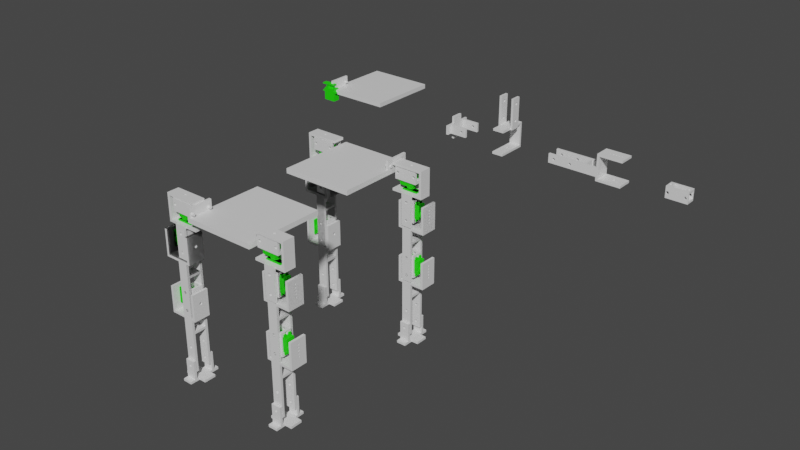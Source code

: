 # Source: cat.blend  (saved by Blender 2.80.75; exported with 4.5.12 LTS)
import bpy
from mathutils import Matrix  # noqa: F401  (used for matrix-valued properties, if any)

bpy.ops.wm.read_factory_settings(use_empty=True)
scene = bpy.context.scene
scene.name = 'Scene'

# ---- collections
col_front_right_leg = bpy.data.collections.new('Front Right Leg'); scene.collection.children.link(col_front_right_leg)
col_back_right_leg = bpy.data.collections.new('Back Right Leg'); scene.collection.children.link(col_back_right_leg)
col_front_left_leg = bpy.data.collections.new('Front Left Leg'); scene.collection.children.link(col_front_left_leg)
col_back_left_leg = bpy.data.collections.new('Back Left Leg'); scene.collection.children.link(col_back_left_leg)
col_references = bpy.data.collections.new('References'); scene.collection.children.link(col_references)
col_body = bpy.data.collections.new('Body'); scene.collection.children.link(col_body)

# ---- materials (node trees are filled in below, after node groups)
mat_material_004 = bpy.data.materials.new('Material.004')
mat_material_004.use_transparent_shadow = False
mat_material_004.diffuse_color = (0.5304, 0.0, 0.8, 1.0)
mat_material_007 = bpy.data.materials.new('Material.007')
mat_material_007.use_transparent_shadow = False
mat_material_007.diffuse_color = (0.8, 0.1961, 0.0, 1.0)
mat_material_005 = bpy.data.materials.new('Material.005')
mat_material_005.use_transparent_shadow = False
mat_material_005.diffuse_color = (0.008711, 0.0, 0.8, 1.0)
mat_material_002 = bpy.data.materials.new('Material.002')
mat_material_002.use_transparent_shadow = False
mat_material_002.diffuse_color = (0.0, 0.8, 0.002285, 1.0)
mat_material_003 = bpy.data.materials.new('Material.003')
mat_material_003.use_transparent_shadow = False
mat_material_003.diffuse_color = (0.8, 0.0, 0.06604, 1.0)
mat_material_006 = bpy.data.materials.new('Material.006')
mat_material_006.use_transparent_shadow = False
mat_material_006.diffuse_color = (0.8, 0.708, 0.0, 1.0)

# ---- material node trees
mat_material_004.use_nodes = True; mat_material_004.node_tree.nodes.clear()
_N = mat_material_004.node_tree.nodes; _L = mat_material_004.node_tree.links
n0 = _N.new('ShaderNodeOutputMaterial'); n0.name = 'Material Output'; n0.location = (300, 300)
n1 = _N.new('ShaderNodeBsdfPrincipled'); n1.name = 'Principled BSDF'; n1.location = (10, 300)
n1.distribution = 'GGX'
n1.subsurface_method = 'BURLEY'
n1.inputs[3].default_value = 1.45
n1.inputs[27].default_value = (0.0, 0.0, 0.0, 1.0)
n1.inputs[28].default_value = 1.0
_L.new(n1.outputs[0], n0.inputs[0])
n0.is_active_output = True
mat_material_007.use_nodes = True; mat_material_007.node_tree.nodes.clear()
_N = mat_material_007.node_tree.nodes; _L = mat_material_007.node_tree.links
n0 = _N.new('ShaderNodeOutputMaterial'); n0.name = 'Material Output'; n0.location = (300, 300)
n1 = _N.new('ShaderNodeBsdfPrincipled'); n1.name = 'Principled BSDF'; n1.location = (10, 300)
n1.distribution = 'GGX'
n1.subsurface_method = 'BURLEY'
n1.inputs[3].default_value = 1.45
n1.inputs[27].default_value = (0.0, 0.0, 0.0, 1.0)
n1.inputs[28].default_value = 1.0
_L.new(n1.outputs[0], n0.inputs[0])
n0.is_active_output = True
mat_material_005.use_nodes = True; mat_material_005.node_tree.nodes.clear()
_N = mat_material_005.node_tree.nodes; _L = mat_material_005.node_tree.links
n0 = _N.new('ShaderNodeOutputMaterial'); n0.name = 'Material Output'; n0.location = (300, 300)
n1 = _N.new('ShaderNodeBsdfPrincipled'); n1.name = 'Principled BSDF'; n1.location = (10, 300)
n1.distribution = 'GGX'
n1.subsurface_method = 'BURLEY'
n1.inputs[3].default_value = 1.45
n1.inputs[27].default_value = (0.0, 0.0, 0.0, 1.0)
n1.inputs[28].default_value = 1.0
_L.new(n1.outputs[0], n0.inputs[0])
n0.is_active_output = True
mat_material_002.use_nodes = True; mat_material_002.node_tree.nodes.clear()
_N = mat_material_002.node_tree.nodes; _L = mat_material_002.node_tree.links
n0 = _N.new('ShaderNodeOutputMaterial'); n0.name = 'Material Output'; n0.location = (300, 300)
n1 = _N.new('ShaderNodeBsdfPrincipled'); n1.name = 'Principled BSDF'; n1.location = (10, 300)
n1.distribution = 'GGX'
n1.subsurface_method = 'BURLEY'
n1.inputs[0].default_value = (0.01568, 0.8, 0.0, 1.0)
n1.inputs[3].default_value = 1.45
n1.inputs[27].default_value = (0.0, 0.0, 0.0, 1.0)
n1.inputs[28].default_value = 1.0
_L.new(n1.outputs[0], n0.inputs[0])
n0.is_active_output = True
mat_material_003.use_nodes = True; mat_material_003.node_tree.nodes.clear()
_N = mat_material_003.node_tree.nodes; _L = mat_material_003.node_tree.links
n0 = _N.new('ShaderNodeOutputMaterial'); n0.name = 'Material Output'; n0.location = (300, 300)
n1 = _N.new('ShaderNodeBsdfPrincipled'); n1.name = 'Principled BSDF'; n1.location = (10, 300)
n1.distribution = 'GGX'
n1.subsurface_method = 'BURLEY'
n1.inputs[3].default_value = 1.45
n1.inputs[27].default_value = (0.0, 0.0, 0.0, 1.0)
n1.inputs[28].default_value = 1.0
_L.new(n1.outputs[0], n0.inputs[0])
n0.is_active_output = True
mat_material_006.use_nodes = True; mat_material_006.node_tree.nodes.clear()
_N = mat_material_006.node_tree.nodes; _L = mat_material_006.node_tree.links
n0 = _N.new('ShaderNodeOutputMaterial'); n0.name = 'Material Output'; n0.location = (300, 300)
n1 = _N.new('ShaderNodeBsdfPrincipled'); n1.name = 'Principled BSDF'; n1.location = (10, 300)
n1.distribution = 'GGX'
n1.subsurface_method = 'BURLEY'
n1.inputs[3].default_value = 1.45
n1.inputs[27].default_value = (0.0, 0.0, 0.0, 1.0)
n1.inputs[28].default_value = 1.0
_L.new(n1.outputs[0], n0.inputs[0])
n0.is_active_output = True

# ---- world
world_world = bpy.data.worlds.new('World'); scene.world = world_world
world_world.use_nodes = True; world_world.node_tree.nodes.clear()
_N = world_world.node_tree.nodes; _L = world_world.node_tree.links
n0 = _N.new('ShaderNodeOutputWorld'); n0.name = 'World Output'; n0.location = (300, 300)
n1 = _N.new('ShaderNodeBackground'); n1.name = 'Background'; n1.location = (10, 300)
n1.inputs[0].default_value = (0.05088, 0.05088, 0.05088, 1.0)
_L.new(n1.outputs[0], n0.inputs[0])
n0.is_active_output = True
world_world.color = (0.05088, 0.05088, 0.05088)
world_world.use_sun_shadow = False
world_world.sun_shadow_jitter_overblur = 0.0

# ---- meshes
me_motor_004 = bpy.data.meshes.new('Motor.004')
me_motor_004.from_pydata([(-8.692, -31.47, -40.3), (11.22, -31.47, -36.3), (-8.692, -31.47, -36.3), (11.22, -31.47, -40.3), (11.22, 18.53, -36.3), (3.315, -3.047, -36.3), (2.583, -1.279, -36.3), (0.8155, -0.5466, -36.3), (-8.692, 18.53, -36.3), (-0.9525, -1.279, -36.3), (-1.68, -3.047, -36.3), (2.583, -4.814, -36.3), (0.8155, -5.547, -36.3), (-0.9525, -4.814, -36.3), (3.315, -3.047, -40.3), (11.22, 22.53, -40.3), (2.583, -4.814, -40.3), (0.8155, -5.547, -40.3), (-0.9525, -4.814, -40.3), (-1.68, -3.047, -40.3), (2.583, -1.279, -40.3), (0.8155, -0.5466, -40.3), (-8.692, 22.53, -40.3), (-0.9525, -1.279, -40.3), (11.22, 18.53, 1.044), (-8.692, 18.53, 1.044), (11.22, 22.53, 5.044), (11.22, -31.47, 5.044), (11.22, -31.47, 1.044), (-8.692, 22.53, 5.044), (-8.442, 5.532, 5.044), (-8.692, 5.532, 1.044), (-8.692, -31.47, 1.044), (-8.442, -11.47, 5.044), (-8.692, -11.47, 1.044), (-8.692, -31.47, 5.044), (11.22, -2.968, 17.88), (11.22, -2.968, 42.88), (11.22, -5.468, 15.38), (15.22, -5.468, 45.38), (11.22, -4.736, 43.61), (11.22, -4.736, 17.14), (15.22, -4.736, 17.14), (15.22, 5.532, 1.044), (15.22, -11.47, 1.044), (11.47, 5.532, 5.044), (11.47, -11.47, 5.044), (11.72, 5.532, 1.044), (11.72, -11.47, 1.044), (-12.19, 5.532, 1.044), (15.22, 5.532, 55.38), (-12.19, -11.47, 1.044), (15.22, -11.47, 55.38), (11.22, -0.4683, 15.38), (11.22, -1.201, 13.61), (11.22, -2.968, 12.88), (11.22, -4.736, 13.61), (11.22, -1.201, 47.14), (11.22, 5.532, 55.38), (11.22, -2.968, 47.88), (11.22, -4.736, 47.14), (11.22, -5.468, 45.38), (11.22, -11.47, 55.38), (11.22, -0.4683, 45.38), (11.22, -1.201, 17.14), (11.22, -1.201, 43.61), (-8.192, -1.2, 17.14), (-8.192, -1.2, 43.61), (-8.192, -0.4682, 15.38), (-8.192, -2.968, 42.88), (-8.192, -2.968, 17.88), (-8.192, -4.736, 43.61), (-8.192, -4.736, 17.14), (-8.192, -5.468, 45.38), (-8.192, 5.532, 55.38), (-8.192, -0.4682, 45.38), (-8.192, -1.2, 47.14), (-8.192, -2.968, 47.88), (-8.192, -11.47, 55.38), (-8.192, -4.736, 47.14), (-8.192, -1.2, 13.61), (-8.192, -2.968, 12.88), (-8.192, -4.736, 13.61), (-8.192, -5.468, 15.38), (-12.19, 5.532, 55.38), (-12.19, -11.47, 55.38), (-12.19, -1.2, 17.14), (-12.19, -0.4682, 45.38), (-12.19, -0.4682, 15.38), (-12.19, -1.2, 43.61), (-12.19, -2.968, 17.88), (-12.19, -2.968, 42.88), (-12.19, -4.736, 17.14), (-12.19, -4.736, 43.61), (-12.19, -5.468, 15.38), (-12.19, -5.468, 45.38), (-12.19, -1.2, 13.61), (-12.19, -2.968, 12.88), (-12.19, -4.736, 13.61), (-12.19, -1.2, 47.14), (-12.19, -2.968, 47.88), (-12.19, -4.736, 47.14), (15.22, -5.468, 15.38), (15.22, -4.736, 43.61), (15.22, -2.968, 17.88), (15.22, -2.968, 42.88), (15.22, -1.201, 17.14), (15.22, -1.201, 43.61), (15.22, -0.4683, 15.38), (15.22, -0.4683, 45.38), (15.22, -4.736, 13.61), (15.22, -2.968, 12.88), (15.22, -1.201, 13.61), (15.22, -4.736, 47.14), (15.22, -2.968, 47.88), (15.22, -1.201, 47.14)], [], [(8, 4, 24, 25), (20, 21, 23, 19, 22, 15, 14), (95, 51, 85, 101), (19, 18, 17, 16, 14, 15, 3, 0, 22), (32, 35, 33, 34), (2, 1, 4, 6, 5, 11, 12, 13, 10), (52, 50, 58, 62), (32, 28, 27, 35), (15, 22, 29, 26), (39, 61, 60, 113), (53, 108, 106, 64), (104, 42, 41, 36), (54, 112, 108, 53), (110, 111, 55, 56), (15, 26, 45, 47, 24, 4, 1, 3), (65, 64, 36, 41, 38, 56, 55, 54, 53, 45, 46, 40, 37), (28, 48, 46, 27), (106, 104, 36, 64), (103, 105, 37, 40), (103, 40, 61, 39), (84, 74, 30, 31, 49), (52, 62, 46, 48, 44), (52, 44, 110, 102, 39, 113, 114, 115, 50), (63, 109, 115, 57), (115, 114, 59, 57), (105, 107, 65, 37), (84, 85, 78, 74), (71, 72, 70, 66, 68, 80, 81, 82, 83, 33, 30, 67, 69), (85, 84, 49, 96, 88, 86, 90, 92, 94, 98, 51, 95, 93, 91, 89, 87, 99, 100, 101), (29, 22, 0, 2, 8, 25, 31, 30), (78, 33, 83, 72, 71, 73, 79, 77, 76, 75, 67, 30, 74), (65, 63, 57, 59, 60, 61, 40, 46, 62, 58, 45, 53, 64), (9, 7, 6, 4, 8, 2, 10), (51, 98, 97, 96, 49), (103, 39, 102, 42, 104, 106, 108, 112, 111, 110, 44, 43, 50, 115, 109, 107, 105), (51, 34, 33, 78, 85), (111, 112, 54, 55), (43, 47, 45, 58, 50), (102, 38, 41, 42), (110, 56, 38, 102), (65, 107, 109, 63), (114, 113, 60, 59), (17, 18, 13, 12), (21, 20, 6, 7), (14, 5, 6, 20), (23, 21, 7, 9), (16, 17, 12, 11), (16, 11, 5, 14), (13, 18, 19, 10), (10, 19, 23, 9), (101, 100, 77, 79), (89, 91, 69, 67), (89, 67, 75, 87), (100, 99, 76, 77), (71, 93, 95, 73), (91, 93, 71, 69), (92, 90, 70, 72), (73, 95, 101, 79), (88, 68, 66, 86), (96, 97, 81, 80), (82, 98, 94, 83), (90, 86, 66, 70), (96, 80, 68, 88), (83, 94, 92, 72), (97, 98, 82, 81), (87, 75, 76, 99), (0, 3, 1, 2), (25, 24, 47, 43, 44, 48, 28, 32, 34, 51, 49, 31), (29, 30, 33, 35, 27, 46, 45, 26)])
me_motor_004.materials.append(mat_material_004)
me_motor_004.use_remesh_preserve_volume = False
me_motor_004.use_remesh_preserve_attributes = False
me_motor_004.use_mirror_vertex_groups = False
me_motor_004.update()
me_motor = bpy.data.meshes.new('Motor')
me_motor.from_pydata([(-12.15, -7.013, 12.21), (-12.15, 6.987, 8.213), (-12.15, 6.987, 12.21), (-12.15, -7.013, 8.213), (18.85, 8.987, 12.21), (17.85, -0.01317, 12.21), (18.85, -9.013, 12.21), (17.12, 1.755, 12.21), (15.35, 2.487, 12.21), (11.85, 6.987, 12.21), (13.58, 1.755, 12.21), (12.85, -0.01317, 12.21), (-13.15, -0.01317, 12.21), (-13.88, 1.755, 12.21), (-15.65, 2.487, 12.21), (-19.15, 8.987, 12.21), (-17.42, 1.755, 12.21), (-18.15, -0.01317, 12.21), (17.12, -1.781, 12.21), (15.35, -2.513, 12.21), (11.85, -7.013, 12.21), (13.58, -1.781, 12.21), (-13.88, -1.781, 12.21), (-15.65, -2.513, 12.21), (-19.15, -9.013, 12.21), (-17.42, -1.781, 12.21), (-13.15, -0.01317, 8.213), (-13.88, -1.781, 8.213), (-15.65, -2.513, 8.213), (-19.15, -7.013, 8.213), (-17.42, -1.781, 8.213), (-18.15, -0.01317, 8.213), (-13.88, 1.755, 8.213), (-15.65, 2.487, 8.213), (-19.15, 6.987, 8.213), (-17.42, 1.755, 8.213), (-19.15, 8.987, -8.287), (-19.15, 6.987, -4.287), (-19.15, -7.013, -4.287), (-19.15, -9.013, -8.287), (11.6, 6.987, 1.213), (-13.15, 6.987, 1.213), (11.85, 6.987, 8.213), (12.33, 6.987, 2.981), (14.1, 6.987, 3.713), (-13.88, 6.987, -0.5544), (12.33, 6.987, -0.5544), (-15.65, 6.987, -1.287), (-15.65, 6.987, 3.713), (-13.88, 6.987, 2.981), (-17.42, 6.987, 2.981), (-18.15, 6.987, 1.213), (18.85, 6.987, -4.287), (-17.42, 6.987, -0.5544), (18.85, 6.987, 8.213), (15.87, 6.987, 2.981), (16.6, 6.987, 1.213), (15.87, 6.987, -0.5544), (14.1, 6.987, -1.287), (11.85, -7.013, 8.213), (11.6, -7.013, 1.213), (-13.88, -7.013, 2.981), (-15.65, -7.013, 3.713), (-13.15, -7.013, 1.213), (12.33, -7.013, -0.5544), (-13.88, -7.013, -0.5544), (18.85, -7.013, -4.287), (14.1, -7.013, -1.287), (14.1, -7.013, 3.713), (18.85, -7.013, 8.213), (12.33, -7.013, 2.981), (15.87, -7.013, 2.981), (16.6, -7.013, 1.213), (15.87, -7.013, -0.5544), (-17.42, -7.013, 2.981), (-18.15, -7.013, 1.213), (-17.42, -7.013, -0.5544), (-15.65, -7.013, -1.287), (18.85, 8.987, -8.287), (18.85, -9.013, -8.287), (17.85, -0.01317, 8.213), (17.12, -1.781, 8.213), (15.35, -2.513, 8.213), (13.58, -1.781, 8.213), (12.85, -0.01317, 8.213), (17.12, 1.755, 8.213), (15.35, 2.487, 8.213), (13.58, 1.755, 8.213), (12.33, -9.013, 2.981), (-13.88, -9.013, 2.981), (14.1, -9.013, 3.713), (-13.15, -9.013, 1.213), (11.6, -9.013, 1.213), (-13.88, -9.013, -0.5544), (12.33, -9.013, -0.5544), (-15.65, -9.013, -1.287), (-15.65, -9.013, 3.713), (-17.42, -9.013, 2.981), (-18.15, -9.013, 1.213), (-17.42, -9.013, -0.5544), (15.87, -9.013, 2.981), (16.6, -9.013, 1.213), (15.87, -9.013, -0.5544), (14.1, -9.013, -1.287), (-2.647, -0.5132, -8.287), (-3.379, -2.281, -8.287), (-5.147, -3.013, -8.287), (-6.915, -2.281, -8.287), (-7.647, -0.5132, -8.287), (-3.379, 1.255, -8.287), (-5.147, 1.987, -8.287), (-6.915, 1.255, -8.287), (-13.88, 8.987, 2.981), (12.33, 8.987, 2.981), (-15.65, 8.987, 3.713), (11.6, 8.987, 1.213), (-13.15, 8.987, 1.213), (12.33, 8.987, -0.5544), (-13.88, 8.987, -0.5544), (14.1, 8.987, -1.287), (14.1, 8.987, 3.713), (15.87, 8.987, 2.981), (16.6, 8.987, 1.213), (15.87, 8.987, -0.5544), (-17.42, 8.987, 2.981), (-18.15, 8.987, 1.213), (-17.42, 8.987, -0.5544), (-15.65, 8.987, -1.287), (-1.147, -0.5132, -4.287), (-1.605, 1.346, -4.287), (-2.875, 2.779, -4.287), (-4.665, 3.458, -4.287), (-9.031, 0.4441, -4.287), (-8.141, 2.139, -4.287), (-6.565, 3.227, -4.287), (-1.605, -2.372, -4.287), (-2.875, -3.805, -4.287), (-4.665, -4.484, -4.287), (-9.031, -1.47, -4.287), (-6.565, -4.253, -4.287), (-8.141, -3.166, -4.287), (-5.147, -3.013, -6.787), (-3.379, -2.281, -6.787), (-3.379, 1.255, -6.787), (-5.147, 1.987, -6.787), (-2.647, -0.5132, -6.787), (-6.915, 1.255, -6.787), (-6.915, -2.281, -6.787), (-7.647, -0.5132, -6.787), (-8.141, 2.139, -6.787), (-6.565, 3.227, -6.787), (-1.605, 1.346, -6.787), (-2.875, 2.779, -6.787), (-1.147, -0.5132, -6.787), (-9.031, 0.4441, -6.787), (-9.031, -1.47, -6.787), (-1.605, -2.372, -6.787), (-4.665, -4.484, -6.787), (-6.565, -4.253, -6.787), (-2.875, -3.805, -6.787), (-4.665, 3.458, -6.787), (-8.141, -3.166, -6.787)], [], [(0, 1, 2), (1, 0, 3), (4, 5, 6), (4, 7, 5), (4, 8, 7), (9, 8, 4), (10, 9, 11), (8, 9, 10), (4, 2, 9), (2, 12, 0), (2, 13, 12), (2, 14, 13), (15, 14, 2), (16, 15, 17), (14, 15, 16), (15, 2, 4), (18, 6, 5), (19, 6, 18), (20, 19, 21), (20, 11, 9), (20, 21, 11), (19, 20, 6), (0, 6, 20), (22, 0, 12), (23, 0, 22), (24, 23, 25), (0, 24, 6), (23, 24, 0), (17, 24, 25), (24, 17, 15), (3, 26, 1), (3, 27, 26), (3, 28, 27), (29, 28, 3), (30, 29, 31), (28, 29, 30), (32, 1, 26), (33, 1, 32), (34, 33, 35), (33, 34, 1), (31, 34, 35), (34, 31, 29), (36, 37, 15), (36, 38, 37), (38, 39, 29), (39, 38, 36), (34, 15, 37), (29, 15, 34), (29, 24, 15), (24, 29, 39), (40, 1, 41), (42, 43, 44), (1, 40, 42), (42, 40, 43), (45, 40, 41), (45, 46, 40), (37, 45, 47), (45, 37, 46), (48, 1, 34), (49, 1, 48), (41, 1, 49), (34, 50, 48), (34, 51, 50), (52, 46, 37), (53, 37, 47), (51, 37, 53), (37, 51, 34), (1, 9, 2), (9, 1, 42), (42, 44, 54), (55, 54, 44), (56, 54, 55), (56, 52, 54), (57, 52, 56), (58, 52, 57), (46, 52, 58), (59, 60, 3), (3, 61, 62), (63, 3, 60), (3, 63, 61), (64, 63, 60), (64, 65, 63), (66, 64, 67), (64, 38, 65), (68, 59, 69), (70, 59, 68), (60, 59, 70), (69, 71, 68), (69, 72, 71), (64, 66, 38), (73, 66, 67), (72, 66, 73), (66, 72, 69), (59, 0, 20), (0, 59, 3), (3, 62, 29), (74, 29, 62), (75, 29, 74), (75, 38, 29), (76, 38, 75), (77, 38, 76), (65, 38, 77), (4, 54, 78), (4, 69, 54), (69, 6, 66), (6, 69, 4), (52, 78, 54), (66, 78, 52), (66, 79, 78), (79, 66, 6), (69, 80, 54), (69, 81, 80), (69, 82, 81), (59, 82, 69), (83, 59, 84), (82, 59, 83), (85, 54, 80), (86, 54, 85), (42, 86, 87), (86, 42, 54), (84, 42, 87), (42, 84, 59), (59, 9, 42), (9, 59, 20), (88, 24, 89), (24, 88, 90), (91, 88, 89), (91, 92, 88), (93, 92, 91), (93, 94, 92), (39, 93, 95), (93, 39, 94), (89, 24, 96), (24, 97, 96), (24, 98, 97), (79, 94, 39), (99, 39, 95), (98, 39, 99), (39, 98, 24), (24, 90, 6), (100, 6, 90), (101, 6, 100), (101, 79, 6), (102, 79, 101), (103, 79, 102), (94, 79, 103), (79, 104, 78), (79, 105, 104), (79, 106, 105), (107, 39, 108), (106, 39, 107), (39, 106, 79), (109, 78, 104), (110, 78, 109), (36, 108, 39), (110, 36, 78), (111, 36, 110), (108, 36, 111), (112, 15, 113), (15, 112, 114), (115, 112, 113), (115, 116, 112), (117, 116, 115), (117, 118, 116), (78, 117, 119), (117, 36, 118), (113, 4, 120), (4, 121, 120), (4, 122, 121), (117, 78, 36), (123, 78, 119), (122, 78, 123), (78, 122, 4), (4, 113, 15), (124, 15, 114), (125, 15, 124), (125, 36, 15), (126, 36, 125), (127, 36, 126), (118, 36, 127), (52, 128, 66), (52, 129, 128), (52, 130, 129), (52, 131, 130), (37, 131, 52), (38, 132, 37), (133, 37, 132), (134, 37, 133), (131, 37, 134), (135, 66, 128), (136, 66, 135), (137, 66, 136), (132, 38, 138), (137, 38, 66), (139, 38, 137), (140, 38, 139), (138, 38, 140), (25, 31, 17), (31, 25, 30), (33, 13, 14), (13, 33, 32), (26, 13, 32), (13, 26, 12), (35, 14, 16), (14, 35, 33), (27, 23, 22), (23, 27, 28), (17, 35, 16), (35, 17, 31), (27, 12, 26), (12, 27, 22), (28, 25, 23), (25, 28, 30), (82, 21, 19), (21, 82, 83), (86, 7, 8), (7, 86, 85), (80, 7, 85), (7, 80, 5), (87, 8, 10), (8, 87, 86), (81, 19, 18), (19, 81, 82), (81, 5, 80), (5, 81, 18), (21, 84, 11), (84, 21, 83), (11, 87, 10), (87, 11, 84), (48, 112, 49), (112, 48, 114), (96, 61, 89), (61, 96, 62), (41, 112, 116), (112, 41, 49), (91, 61, 63), (61, 91, 89), (51, 126, 125), (126, 51, 53), (98, 76, 75), (76, 98, 99), (50, 114, 48), (114, 50, 124), (97, 62, 96), (62, 97, 74), (50, 125, 124), (125, 50, 51), (97, 75, 74), (75, 97, 98), (45, 116, 118), (116, 45, 41), (93, 63, 65), (63, 93, 91), (127, 45, 118), (45, 127, 47), (77, 93, 65), (93, 77, 95), (126, 47, 127), (47, 126, 53), (76, 95, 77), (95, 76, 99), (56, 121, 122), (121, 56, 55), (101, 71, 72), (71, 101, 100), (43, 120, 44), (120, 43, 113), (88, 68, 90), (68, 88, 70), (43, 115, 113), (115, 43, 40), (88, 60, 70), (60, 88, 92), (40, 117, 115), (117, 40, 46), (92, 64, 60), (64, 92, 94), (57, 122, 123), (122, 57, 56), (102, 72, 73), (72, 102, 101), (44, 121, 55), (121, 44, 120), (90, 71, 100), (71, 90, 68), (117, 58, 119), (58, 117, 46), (64, 103, 67), (103, 64, 94), (119, 57, 123), (57, 119, 58), (67, 102, 73), (102, 67, 103), (105, 141, 142), (141, 105, 106), (110, 143, 144), (143, 110, 109), (104, 143, 109), (143, 104, 145), (111, 144, 146), (144, 111, 110), (105, 145, 104), (145, 105, 142), (147, 108, 148), (108, 147, 107), (148, 111, 146), (111, 148, 108), (106, 147, 141), (147, 106, 107), (149, 134, 133), (134, 149, 150), (151, 130, 152), (130, 151, 129), (153, 129, 151), (129, 153, 128), (138, 154, 132), (154, 138, 155), (132, 149, 133), (149, 132, 154), (156, 128, 153), (128, 156, 135), (157, 139, 137), (139, 157, 158), (159, 135, 156), (135, 159, 136), (159, 137, 136), (137, 159, 157), (150, 131, 134), (131, 150, 160), (160, 130, 131), (130, 160, 152), (158, 140, 139), (140, 158, 161), (140, 155, 138), (155, 140, 161), (145, 153, 151), (153, 145, 156), (143, 151, 152), (151, 143, 145), (144, 152, 160), (152, 144, 143), (150, 144, 160), (150, 146, 144), (149, 146, 150), (154, 146, 149), (142, 156, 145), (156, 142, 159), (141, 159, 142), (159, 141, 157), (141, 158, 157), (147, 158, 141), (155, 147, 148), (147, 161, 158), (146, 154, 148), (155, 148, 154), (147, 155, 161)])
me_motor.materials.append(mat_material_007)
me_motor.use_remesh_preserve_volume = False
me_motor.use_remesh_preserve_attributes = False
me_motor.use_mirror_vertex_groups = False
me_motor.update()
me_motor_006 = bpy.data.meshes.new('Motor.006')
me_motor_006.from_pydata([(50.0, -14.0, -15.19), (50.0, 14.0, -19.19), (50.0, 14.0, -15.19), (50.0, -14.0, -19.19), (33.65, -2.48e-05, -15.19), (32.92, 1.768, -15.19), (31.15, 2.5, -15.19), (9.291, 14.0, -15.19), (29.38, 1.768, -15.19), (28.65, -2.48e-05, -15.19), (32.92, -1.768, -15.19), (31.15, -2.5, -15.19), (9.291, -14.0, -15.19), (29.38, -1.768, -15.19), (33.65, -2.48e-05, -19.19), (32.92, -1.768, -19.19), (31.15, -2.5, -19.19), (5.291, -14.0, -19.19), (29.38, -1.768, -19.19), (28.65, -2.48e-05, -19.19), (32.92, 1.768, -19.19), (31.15, 2.5, -19.19), (5.291, 14.0, -19.19), (29.38, 1.768, -19.19), (9.291, -14.0, 23.5), (9.291, 14.0, 23.5), (-44.72, 14.0, -2.421), (-72.96, 14.0, -1.689), (-42.96, 14.0, -1.689), (-71.19, 14.0, -2.421), (-45.46, 14.0, -4.189), (-70.46, 14.0, -4.189), (-44.72, 14.0, -5.957), (-71.19, 14.0, -5.957), (-42.96, 14.0, -6.689), (-72.96, 14.0, -6.689), (50.0, 14.0, 27.5), (50.0, 14.0, 23.5), (5.291, 14.0, 27.5), (5.291, 14.0, 3.811), (-82.96, 14.0, 3.811), (-41.19, 14.0, -2.421), (-40.46, 14.0, -4.189), (5.291, 14.0, -12.19), (-41.19, 14.0, -5.957), (-82.96, 14.0, -12.19), (-74.72, 14.0, -2.421), (-75.46, 14.0, -4.189), (-74.72, 14.0, -5.957), (-71.19, -14.0, -2.421), (-42.96, -14.0, -1.689), (-72.96, -14.0, -1.689), (-44.72, -14.0, -2.421), (-70.46, -14.0, -4.189), (-45.46, -14.0, -4.189), (-71.19, -14.0, -5.957), (-44.72, -14.0, -5.957), (-72.96, -14.0, -6.689), (-42.96, -14.0, -6.689), (-82.96, -14.0, 3.811), (-74.72, -14.0, -2.421), (-75.46, -14.0, -4.189), (-82.96, -14.0, -12.19), (-74.72, -14.0, -5.957), (5.291, -14.0, 27.5), (50.0, -14.0, 27.5), (5.291, -14.0, 3.811), (-41.19, -14.0, -2.421), (-40.46, -14.0, -4.189), (5.291, -14.0, -12.19), (-41.19, -14.0, -5.957), (50.0, -14.0, 23.5), (42.93, -2.502e-05, 27.5), (41.9, 1.427, 27.5), (36.9, 1.427, 27.5), (40.22, 0.8817, 27.5), (37.93, -2.502e-05, 27.5), (40.22, -0.8817, 27.5), (31.9, 1.427, 27.5), (35.22, 0.8817, 27.5), (32.93, -2.502e-05, 27.5), (35.22, -0.8817, 27.5), (26.9, 1.427, 27.5), (30.22, 0.8817, 27.5), (27.93, -2.502e-05, 27.5), (30.22, -0.8817, 27.5), (25.22, 0.8817, 27.5), (22.93, -2.502e-05, 27.5), (25.22, -0.8817, 27.5), (21.9, 1.427, 27.5), (20.22, 0.8817, 27.5), (20.22, -0.8817, 27.5), (41.9, -1.427, 27.5), (36.9, -1.427, 27.5), (31.9, -1.427, 27.5), (26.9, -1.427, 27.5), (21.9, -1.427, 27.5), (42.93, -2.502e-05, 23.5), (41.9, -1.427, 23.5), (36.9, -1.427, 23.5), (40.22, -0.8817, 23.5), (37.93, -2.502e-05, 23.5), (40.22, 0.8817, 23.5), (31.9, -1.427, 23.5), (35.22, -0.8817, 23.5), (32.93, -2.502e-05, 23.5), (35.22, 0.8817, 23.5), (26.9, -1.427, 23.5), (30.22, -0.8817, 23.5), (27.93, -2.502e-05, 23.5), (30.22, 0.8817, 23.5), (25.22, -0.8817, 23.5), (22.93, -2.502e-05, 23.5), (25.22, 0.8817, 23.5), (21.9, -1.427, 23.5), (20.22, -0.8817, 23.5), (20.22, 0.8817, 23.5), (41.9, 1.427, 23.5), (36.9, 1.427, 23.5), (31.9, 1.427, 23.5), (26.9, 1.427, 23.5), (21.9, 1.427, 23.5), (5.291, 10.0, -12.19), (5.291, -10.0, -12.19), (5.291, 10.0, 3.811), (5.291, -10.0, 3.811), (-14.96, 10.0, 3.811), (-18.96, 10.0, 3.811), (-14.96, -10.0, 3.811), (-82.96, 10.0, 3.811), (-18.96, -10.0, 3.811), (-82.96, -10.0, 3.811), (-14.96, -10.0, -12.19), (-18.96, -10.0, -12.19), (-14.96, 10.0, -12.19), (-82.96, -10.0, -12.19), (-18.96, 10.0, -12.19), (-82.96, 10.0, -12.19), (-44.72, -10.0, -2.421), (-72.96, -10.0, -1.689), (-42.96, -10.0, -1.689), (-71.19, -10.0, -2.421), (-45.46, -10.0, -4.189), (-70.46, -10.0, -4.189), (-44.72, -10.0, -5.957), (-71.19, -10.0, -5.957), (-42.96, -10.0, -6.689), (-72.96, -10.0, -6.689), (-41.19, -10.0, -2.421), (-40.46, -10.0, -4.189), (-41.19, -10.0, -5.957), (-74.72, -10.0, -2.421), (-75.46, -10.0, -4.189), (-74.72, -10.0, -5.957), (-71.19, 10.0, -2.421), (-42.96, 10.0, -1.689), (-72.96, 10.0, -1.689), (-44.72, 10.0, -2.421), (-70.46, 10.0, -4.189), (-45.46, 10.0, -4.189), (-71.19, 10.0, -5.957), (-44.72, 10.0, -5.957), (-72.96, 10.0, -6.689), (-42.96, 10.0, -6.689), (-74.72, 10.0, -2.421), (-75.46, 10.0, -4.189), (-74.72, 10.0, -5.957), (-41.19, 10.0, -2.421), (-40.46, 10.0, -4.189), (-41.19, 10.0, -5.957)], [], [(94, 81, 79, 74, 73, 72, 92, 65, 36, 38, 64, 91, 90, 89, 87, 96, 88, 86, 82, 84, 95, 85, 83, 78, 80), (65, 71, 37, 36), (22, 1, 3, 14, 20, 21, 23, 19), (11, 12, 0, 10), (85, 108, 110, 83), (88, 111, 113, 86), (114, 96, 87, 112), (101, 76, 74, 118), (45, 40, 28, 26, 27, 46, 47, 48, 35, 34), (155, 28, 41, 167), (157, 26, 28, 155), (0, 3, 1, 2), (18, 16, 15, 14, 3, 17, 22, 19), (34, 35, 33, 31, 29, 27, 26, 30, 32), (166, 165, 164, 156, 129, 137, 136, 127, 155, 167, 168, 169, 163, 162), (133, 130, 127, 136), (15, 16, 11, 10), (99, 93, 76, 101), (7, 12, 11, 13, 9, 8, 6, 5, 4, 10, 0, 2), (24, 12, 7, 25), (57, 58, 56, 54, 52, 50, 51, 49, 53, 55), (123, 132, 128, 125), (98, 97, 37, 71, 24, 25, 116, 115, 114, 112, 121, 113, 111, 107, 109, 120, 110, 108, 103, 99, 101, 102, 100), (107, 95, 84, 109), (124, 122, 43, 22, 17, 69, 123, 125, 66, 64, 38, 39), (97, 72, 73, 117), (59, 66, 125, 128, 126, 124, 39, 40, 129, 127, 130, 131), (43, 122, 134, 132, 123, 69, 62, 135, 133, 136, 137, 45), (62, 59, 131, 135), (135, 131, 130, 133, 150, 149, 148, 140, 139, 151, 152, 153, 147), (141, 139, 140, 138, 142, 144, 146, 150, 133, 135, 147, 145, 143), (156, 27, 29, 154), (137, 129, 40, 45), (162, 163, 161, 159, 157, 155, 127, 129, 156, 154, 158, 160), (128, 132, 134, 126), (77, 100, 102, 75), (64, 65, 92, 77, 75, 73, 74, 76, 93, 81, 94, 85, 95, 88, 96, 91), (134, 122, 124, 126), (106, 118, 74, 79), (14, 4, 5, 20), (81, 104, 106, 79), (102, 117, 73, 75), (99, 104, 81, 93), (103, 94, 80, 105), (98, 92, 72, 97), (98, 100, 77, 92), (116, 121, 89, 90), (105, 80, 78, 119), (114, 115, 91, 96), (107, 111, 88, 95), (112, 87, 89, 121), (109, 84, 82, 120), (113, 120, 82, 86), (66, 59, 51, 50, 67, 68, 70, 58, 62, 69, 17, 3, 0, 12, 24, 71, 65, 64), (1, 22, 43, 45, 34, 44, 42, 41, 28, 40, 39, 38, 36, 37, 25, 7, 2), (91, 115, 116, 90), (21, 20, 5, 6), (25, 37, 97, 117, 102, 101, 118, 106, 104, 99, 103, 105, 119, 110, 120, 113, 121, 116), (110, 119, 78, 83), (51, 139, 141, 49), (103, 108, 85, 94), (15, 10, 4, 14), (158, 154, 29, 31), (23, 21, 6, 8), (54, 56, 144, 142), (53, 49, 141, 143), (9, 19, 23, 8), (61, 63, 153, 152), (60, 151, 139, 51), (35, 162, 160, 33), (144, 56, 58, 146), (48, 166, 162, 35), (55, 53, 143, 145), (159, 161, 32, 30), (153, 63, 57, 147), (50, 140, 148, 67), (164, 165, 47, 46), (60, 61, 152, 151), (164, 46, 27, 156), (34, 163, 169, 44), (13, 18, 19, 9), (168, 167, 41, 42), (68, 67, 148, 149), (160, 158, 31, 33), (52, 138, 140, 50), (146, 58, 70, 150), (165, 166, 48, 47), (157, 159, 30, 26), (52, 54, 142, 138), (169, 168, 42, 44), (63, 61, 60, 51, 59, 62, 58, 57), (32, 161, 163, 34), (16, 18, 13, 11), (147, 57, 55, 145), (70, 68, 149, 150)])
me_motor_006.materials.append(mat_material_005)
me_motor_006.use_remesh_preserve_volume = False
me_motor_006.use_remesh_preserve_attributes = False
me_motor_006.use_mirror_vertex_groups = False
me_motor_006.update()
me_motor_002 = bpy.data.meshes.new('Motor.002')
me_motor_002.from_pydata([(11.93, -6.48, 9.774), (11.93, 6.48, 9.774), (11.93, 6.48, 4.774), (11.93, -6.48, 4.774), (11.93, -6.48, 2.774), (11.93, 6.48, 2.774), (11.93, 6.48, -13.23), (11.93, -6.48, -13.23), (-10.49, 0.949, 9.774), (4.362, 1.744, 9.774), (2.862, 2.833, 9.774), (1.306, 3.642, 9.774), (1.695, 2.833, 9.774), (-0.01218, 5.062, 9.774), (-1.69, 6.031, 9.774), (-3.579, 6.462, 9.774), (-11.07, 6.48, 9.774), (-5.511, 6.317, 9.774), (-10.49, -0.949, 9.774), (-7.315, 5.609, 9.774), (-8.83, 4.401, 9.774), (-9.921, 2.8, 9.774), (-11.07, 6.48, -13.23), (4.362, -1.744, 9.774), (2.862, -2.833, 9.774), (1.306, -3.642, 9.774), (1.695, -2.833, 9.774), (-0.01218, -5.062, 9.774), (-1.69, -6.031, 9.774), (-3.579, -6.462, 9.774), (-11.07, -6.48, 9.774), (-5.511, -6.317, 9.774), (-7.315, -5.609, 9.774), (-8.83, -4.401, 9.774), (-9.921, -2.8, 9.774), (-11.07, -6.48, -13.23), (-11.07, 6.48, 4.774), (-11.07, -6.48, 4.774), (-11.07, 6.48, 2.774), (-15.57, 6.48, 4.774), (-11.07, -6.48, 2.774), (-15.57, 6.48, 2.774), (16.43, 6.48, 4.774), (16.43, 6.48, 2.774), (16.43, 2.066, 2.774), (-15.57, -6.48, 4.774), (-15.57, -6.48, 2.774), (16.43, -6.48, 4.774), (16.43, -6.48, 2.774), (16.43, 2.066, 4.774), (15.43, 2.48, 4.774), (16.43, -2.066, 2.774), (16.43, -2.066, 4.774), (13.67, 1.748, 4.774), (15.43, 2.48, 2.774), (13.67, 1.748, 2.774), (15.43, -2.48, 4.774), (13.67, -1.748, 4.774), (15.43, -2.48, 2.774), (13.67, -1.748, 2.774), (-12.8, 1.748, 4.774), (-14.57, 2.48, 4.774), (-15.57, 2.066, 4.774), (-12.8, 1.748, 2.774), (-14.57, 2.48, 2.774), (-15.57, 2.066, 2.774), (-10.49, 0.949, 12.77), (-12.8, -1.748, 4.774), (-14.57, -2.48, 4.774), (-15.57, -2.066, 4.774), (-1.69, 6.031, 12.77), (-12.8, -1.748, 2.774), (-14.57, -2.48, 2.774), (-15.57, -2.066, 2.774), (-3.579, 6.462, 12.77), (-0.01218, 5.062, 12.77), (1.306, 3.642, 12.77), (-5.511, 6.317, 12.77), (-10.49, -0.949, 12.77), (-1.69, -6.031, 12.77), (-3.579, -6.462, 12.77), (1.695, 2.833, 12.77), (-7.315, 5.609, 12.77), (-8.83, 4.401, 12.77), (-9.921, 2.8, 12.77), (4.362, 1.744, 12.77), (2.862, 2.833, 12.77), (-1.638, 1.744, 12.77), (-3.138, 2.833, 12.77), (-4.992, 2.833, 12.77), (-0.01218, -5.062, 12.77), (1.306, -3.642, 12.77), (-5.511, -6.317, 12.77), (1.695, -2.833, 12.77), (-7.315, -5.609, 12.77), (-8.83, -4.401, 12.77), (-9.921, -2.8, 12.77), (-6.492, 1.744, 12.77), (-4.992, 2.833, 15.77), (-6.492, 1.744, 15.77), (4.362, -1.744, 12.77), (2.862, -2.833, 12.77), (-1.638, 1.744, 15.77), (-3.138, 2.833, 15.77), (-1.638, -1.744, 12.77), (8.935, 4.689, 15.77), (-17.07, 4.689, 15.77), (8.935, 4.689, 17.77), (-3.138, -2.833, 12.77), (-4.992, -2.833, 12.77), (-6.492, -1.744, 12.77), (-17.07, 4.689, 17.77), (-4.992, -2.833, 15.77), (-6.492, -1.744, 15.77), (-1.638, -1.744, 15.77), (-3.138, -2.833, 15.77), (8.935, -4.689, 15.77), (-17.07, -4.689, 15.77), (8.935, -4.689, 17.77), (-17.07, -4.689, 17.77), (-10.49, 0.0, 9.774), (4.928, 0.0, 9.774), (-11.07, 0.0, 9.774), (12.94, 0.0, 4.774), (12.94, 0.0, 2.774), (-12.07, 0.0, 4.774), (-12.07, 0.0, 2.774), (-10.49, 0.0, 12.77), (4.928, 0.0, 12.77), (-1.072, 0.0, 12.77), (-7.059, 0.0, 12.77), (8.935, 0.0, 15.77), (-1.072, 0.0, 15.77), (-7.059, 0.0, 15.77), (-17.07, 0.0, 15.77)], [], [(91, 25, 26, 93), (106, 111, 107, 105), (122, 120, 8, 21, 20, 19, 17, 15, 14, 1, 16), (20, 21, 84, 83), (102, 132, 129, 87), (26, 24, 101, 93), (63, 126, 125, 60), (58, 59, 57, 56), (1, 0, 3, 2), (38, 41, 39, 36, 16, 1, 2, 42, 43, 5, 6, 22), (97, 99, 98, 89), (118, 107, 111, 119), (88, 103, 102, 87), (42, 49, 44, 43), (31, 29, 80, 92), (40, 35, 7, 4, 48, 47, 3, 0, 30, 37, 45, 46), (47, 48, 51, 52), (53, 123, 124, 55), (32, 31, 92, 94), (51, 58, 56, 52), (71, 72, 68, 67), (123, 53, 50, 49, 42, 2, 3, 47, 52, 56, 57), (15, 74, 70, 14), (17, 77, 74, 15), (28, 27, 90, 79), (33, 32, 94, 95), (76, 81, 12, 11), (54, 50, 53, 55), (41, 65, 62, 39), (34, 96, 78, 18), (64, 61, 62, 65), (134, 106, 105, 131, 132, 102, 103, 98, 99, 133), (90, 27, 25, 91), (33, 95, 96, 34), (19, 82, 77, 17), (46, 45, 69, 73), (0, 1, 14, 13, 11, 12, 10, 9, 121, 23, 24, 26, 25, 27, 28, 29, 31, 32, 33, 34, 18, 120, 122, 30), (75, 76, 11, 13), (107, 118, 116, 131, 105), (12, 81, 86, 10), (108, 104, 114, 115), (89, 98, 103, 88), (24, 23, 100, 101), (14, 70, 75, 13), (63, 60, 61, 64), (93, 101, 100, 128, 129, 104, 108, 109, 110, 130, 127, 78, 96, 95, 94, 92, 80, 79, 90, 91), (20, 83, 82, 19), (10, 86, 85, 9), (29, 28, 79, 80), (22, 6, 7, 35), (110, 109, 112, 113), (72, 73, 69, 68), (85, 128, 121, 9), (117, 116, 118, 119), (109, 108, 115, 112), (97, 130, 133, 99), (106, 134, 117, 119, 111), (84, 66, 127, 130, 97, 89, 88, 87, 129, 128, 85, 86, 81, 76, 75, 70, 74, 77, 82, 83), (134, 133, 113, 112, 115, 114, 132, 131, 116, 117), (110, 113, 133, 130), (114, 104, 129, 132), (71, 67, 125, 126), (57, 59, 124, 123), (36, 37, 30, 122, 16), (4, 5, 43, 44, 54, 55, 124, 59, 58, 51, 48), (5, 4, 7, 6), (39, 62, 61, 60, 125, 67, 68, 69, 45, 37, 36), (100, 23, 121, 128), (64, 65, 41, 38, 40, 46, 73, 72, 71, 126, 63), (8, 120, 18, 78, 127, 66), (21, 8, 66, 84), (44, 49, 50, 54), (22, 35, 40, 38)])
me_motor_002.materials.append(mat_material_002)
me_motor_002.use_remesh_preserve_volume = False
me_motor_002.use_remesh_preserve_attributes = False
me_motor_002.use_mirror_vertex_groups = False
me_motor_002.update()
me_motor_003 = bpy.data.meshes.new('Motor.003')
me_motor_003.from_pydata([(25.77, 14.5, 8.0), (25.77, 18.5, -8.0), (25.77, 18.5, 8.0), (25.77, 14.5, -8.0), (-9.227, 26.5, 8.0), (-5.227, 18.5, 8.0), (-5.227, 26.5, 8.0), (-9.227, 10.0, 8.0), (-5.227, 14.5, 8.0), (-5.227, 10.0, 8.0), (-9.227, -10.0, 8.0), (-5.227, -14.5, 8.0), (-5.227, -10.0, 8.0), (-5.227, -18.5, 8.0), (-9.227, -26.5, 8.0), (-5.227, -26.5, 8.0), (25.77, -18.5, 8.0), (25.77, -14.5, 8.0), (-9.227, 10.0, -8.0), (-5.227, 14.5, -8.0), (-5.227, 10.0, -8.0), (-5.227, 18.5, -8.0), (-9.227, 26.5, -8.0), (-5.227, 26.5, -8.0), (-9.227, -26.5, -8.0), (-5.227, -18.5, -8.0), (-5.227, -26.5, -8.0), (-9.227, -10.0, -8.0), (-5.227, -14.5, -8.0), (-5.227, -10.0, -8.0), (25.77, -14.5, -8.0), (25.77, -18.5, -8.0), (-9.227, 10.0, -20.0), (-9.227, -10.0, -20.0), (-9.227, 10.0, 20.0), (-9.227, -10.0, 20.0), (16.77, 18.5, 2.5), (18.54, 18.5, 1.768), (19.27, 18.5, -7.629e-06), (18.54, 18.5, -1.768), (16.77, 18.5, -2.5), (15.01, 18.5, 1.768), (14.27, 18.5, -7.629e-06), (15.01, 18.5, -1.768), (16.77, 14.5, 2.5), (15.01, 14.5, 1.768), (14.27, 14.5, -7.629e-06), (15.01, 14.5, -1.768), (16.77, 14.5, -2.5), (18.54, 14.5, 1.768), (19.27, 14.5, -7.629e-06), (18.54, 14.5, -1.768), (16.77, -14.5, 2.5), (18.54, -14.5, 1.768), (19.27, -14.5, -7.629e-06), (18.54, -14.5, -1.768), (16.77, -14.5, -2.5), (15.01, -14.5, 1.768), (14.27, -14.5, -7.629e-06), (15.01, -14.5, -1.768), (16.77, -18.5, 2.5), (15.01, -18.5, 1.768), (14.27, -18.5, -7.629e-06), (15.01, -18.5, -1.768), (16.77, -18.5, -2.5), (18.54, -18.5, 1.768), (19.27, -18.5, -7.629e-06), (18.54, -18.5, -1.768), (-5.227, 10.0, 20.0), (-5.227, -10.0, 20.0), (-5.227, 10.0, -20.0), (-5.227, -10.0, -20.0)], [], [(0, 1, 2), (1, 0, 3), (4, 5, 6), (7, 5, 4), (5, 7, 8), (8, 7, 9), (5, 0, 2), (0, 5, 8), (10, 11, 12), (11, 10, 13), (14, 13, 10), (13, 14, 15), (11, 16, 17), (16, 11, 13), (18, 19, 20), (19, 18, 21), (22, 21, 18), (21, 22, 23), (19, 1, 3), (1, 19, 21), (24, 25, 26), (27, 25, 24), (25, 27, 28), (28, 27, 29), (25, 30, 31), (30, 25, 28), (24, 10, 27), (10, 24, 14), (27, 18, 32), (18, 27, 7), (27, 32, 33), (10, 7, 27), (7, 10, 34), (34, 10, 35), (18, 4, 22), (4, 18, 7), (2, 36, 5), (2, 37, 36), (2, 38, 37), (1, 38, 2), (39, 1, 40), (38, 1, 39), (41, 5, 36), (42, 5, 41), (21, 42, 43), (21, 40, 1), (40, 21, 43), (42, 21, 5), (8, 44, 0), (8, 45, 44), (8, 46, 45), (19, 46, 8), (47, 19, 48), (46, 19, 47), (49, 0, 44), (50, 0, 49), (3, 50, 51), (50, 3, 0), (48, 3, 51), (3, 48, 19), (16, 30, 17), (30, 16, 31), (17, 52, 11), (17, 53, 52), (17, 54, 53), (30, 54, 17), (55, 30, 56), (54, 30, 55), (57, 11, 52), (58, 11, 57), (28, 58, 59), (28, 56, 30), (56, 28, 59), (58, 28, 11), (13, 60, 16), (13, 61, 60), (13, 62, 61), (25, 62, 13), (63, 25, 64), (62, 25, 63), (65, 16, 60), (66, 16, 65), (31, 66, 67), (66, 31, 16), (64, 31, 67), (31, 64, 25), (11, 29, 12), (29, 11, 28), (12, 9, 68), (9, 12, 20), (12, 68, 69), (29, 20, 12), (20, 29, 70), (70, 29, 71), (9, 19, 8), (19, 9, 20), (5, 23, 6), (23, 5, 21), (15, 25, 13), (25, 15, 26), (23, 4, 6), (4, 23, 22), (24, 15, 14), (15, 24, 26), (34, 69, 68), (69, 34, 35), (9, 34, 68), (34, 9, 7), (10, 69, 35), (69, 10, 12), (33, 70, 71), (70, 33, 32), (70, 18, 20), (18, 70, 32), (33, 29, 27), (29, 33, 71), (50, 37, 38), (37, 50, 49), (66, 53, 54), (53, 66, 65), (45, 36, 44), (36, 45, 41), (61, 52, 60), (52, 61, 57), (45, 42, 41), (42, 45, 46), (61, 58, 57), (58, 61, 62), (40, 51, 39), (51, 40, 48), (56, 67, 55), (67, 56, 64), (46, 43, 42), (43, 46, 47), (62, 59, 58), (59, 62, 63), (51, 38, 39), (38, 51, 50), (67, 54, 55), (54, 67, 66), (43, 48, 40), (48, 43, 47), (59, 64, 56), (64, 59, 63), (44, 37, 49), (37, 44, 36), (60, 53, 65), (53, 60, 52)])
me_motor_003.materials.append(mat_material_003)
me_motor_003.use_remesh_preserve_volume = False
me_motor_003.use_remesh_preserve_attributes = False
me_motor_003.use_mirror_vertex_groups = False
me_motor_003.update()
me_motor_001 = bpy.data.meshes.new('Motor.001')
me_motor_001.from_pydata([(61.19, -64.08, 3.769), (61.19, 65.92, -4.231), (61.19, 65.92, 3.769), (61.19, -64.08, -4.231), (-54.81, -24.08, 3.769), (-58.81, 65.92, 3.769), (-58.81, -24.08, 3.769), (-54.81, -64.08, 3.769), (-58.81, -64.08, -4.231), (-58.81, 65.92, -4.231), (-58.81, -26.58, 8.269), (-58.81, -24.08, 18.77), (-58.81, -27.31, 6.501), (-58.81, -29.08, 5.769), (-58.81, -30.85, 6.501), (-58.81, -56.58, 8.269), (-58.81, -31.58, 8.269), (-58.81, -57.31, 6.501), (-58.81, -60.85, 6.501), (-58.81, -61.58, 8.269), (-58.81, -59.08, 5.769), (-58.81, -27.31, 10.04), (-58.81, -29.08, 10.77), (-58.81, -30.85, 10.04), (-58.81, -57.31, 10.04), (-58.81, -64.08, 18.77), (-58.81, -59.08, 10.77), (-58.81, -60.85, 10.04), (-54.81, -64.08, 18.77), (-54.81, -24.08, 18.77), (-54.81, -26.58, 8.269), (-54.81, -27.31, 10.04), (-54.81, -29.08, 10.77), (-54.81, -30.85, 10.04), (-54.81, -56.58, 8.269), (-54.81, -31.58, 8.269), (-54.81, -57.31, 10.04), (-54.81, -60.85, 10.04), (-54.81, -61.58, 8.269), (-54.81, -59.08, 10.77), (-54.81, -27.31, 6.501), (-54.81, -29.08, 5.769), (-54.81, -30.85, 6.501), (-54.81, -57.31, 6.501), (-54.81, -59.08, 5.769), (-54.81, -60.85, 6.501), (-60.81, -59.08, 10.77), (-60.81, -60.85, 10.04), (-50.81, -60.85, 10.04), (-50.81, -59.08, 10.77), (-50.81, -57.31, 10.04), (-50.81, -57.31, 6.501), (-50.81, -56.58, 8.269), (-50.81, -59.08, 5.769), (-50.81, -60.85, 6.501), (-50.81, -61.58, 8.269), (-60.81, -57.31, 10.04), (-60.81, -56.58, 8.269), (-60.81, -59.08, 5.769), (-60.81, -57.31, 6.501), (-60.81, -60.85, 6.501), (-60.81, -61.58, 8.269), (-50.81, -30.85, 10.04), (-50.81, -29.08, 10.77), (-60.81, -29.08, 10.77), (-60.81, -30.85, 10.04), (-50.81, -27.31, 10.04), (-50.81, -27.31, 6.501), (-50.81, -26.58, 8.269), (-50.81, -29.08, 5.769), (-50.81, -30.85, 6.501), (-50.81, -31.58, 8.269), (-60.81, -29.08, 5.769), (-60.81, -27.31, 6.501), (-60.81, -30.85, 6.501), (-60.81, -31.58, 8.269), (-60.81, -26.58, 8.269), (-60.81, -27.31, 10.04)], [], [(0, 1, 2), (1, 0, 3), (2, 4, 0), (5, 4, 2), (4, 5, 6), (0, 4, 7), (8, 1, 3), (1, 8, 9), (9, 6, 5), (6, 10, 11), (6, 12, 10), (6, 13, 12), (14, 15, 16), (8, 14, 13), (8, 13, 6), (14, 17, 15), (8, 6, 9), (14, 8, 17), (18, 8, 19), (20, 8, 18), (17, 8, 20), (21, 11, 10), (22, 11, 21), (23, 11, 22), (15, 23, 16), (24, 23, 15), (23, 24, 11), (25, 24, 26), (24, 25, 11), (27, 25, 26), (19, 25, 27), (25, 19, 8), (1, 5, 2), (5, 1, 9), (25, 7, 28), (8, 7, 25), (3, 7, 8), (7, 3, 0), (29, 30, 4), (29, 31, 30), (29, 32, 31), (29, 33, 32), (33, 34, 35), (36, 33, 29), (33, 36, 34), (28, 36, 29), (37, 28, 38), (39, 28, 37), (36, 28, 39), (40, 4, 30), (41, 4, 40), (34, 42, 35), (43, 42, 34), (42, 43, 41), (44, 41, 43), (41, 44, 4), (44, 7, 4), (45, 7, 44), (38, 7, 45), (7, 38, 28), (11, 28, 29), (28, 11, 25), (4, 11, 29), (11, 4, 6), (46, 27, 26), (27, 46, 47), (39, 48, 49), (48, 39, 37), (50, 51, 52), (49, 51, 50), (49, 53, 51), (48, 53, 49), (48, 54, 53), (54, 48, 55), (52, 36, 50), (36, 52, 34), (15, 56, 24), (56, 15, 57), (58, 17, 20), (17, 58, 59), (44, 51, 53), (51, 44, 43), (51, 34, 52), (34, 51, 43), (17, 57, 15), (57, 17, 59), (36, 49, 50), (49, 36, 39), (56, 26, 24), (26, 56, 46), (45, 53, 54), (53, 45, 44), (60, 20, 18), (20, 60, 58), (59, 56, 57), (58, 56, 59), (58, 46, 56), (60, 46, 58), (60, 47, 46), (47, 60, 61), (45, 55, 38), (55, 45, 54), (60, 19, 61), (19, 60, 18), (61, 27, 47), (27, 61, 19), (38, 48, 37), (48, 38, 55), (32, 62, 63), (62, 32, 33), (64, 23, 22), (23, 64, 65), (66, 67, 68), (63, 67, 66), (63, 69, 67), (62, 69, 63), (62, 70, 69), (70, 62, 71), (41, 67, 69), (67, 41, 40), (72, 12, 13), (12, 72, 73), (42, 71, 35), (71, 42, 70), (74, 16, 75), (16, 74, 14), (67, 30, 68), (30, 67, 40), (12, 76, 10), (76, 12, 73), (31, 63, 66), (63, 31, 32), (77, 22, 21), (22, 77, 64), (42, 69, 70), (69, 42, 41), (74, 13, 14), (13, 74, 72), (75, 23, 65), (23, 75, 16), (35, 62, 33), (62, 35, 71), (68, 31, 66), (31, 68, 30), (10, 77, 21), (77, 10, 76), (73, 77, 76), (72, 77, 73), (72, 64, 77), (74, 64, 72), (74, 65, 64), (65, 74, 75)])
me_motor_001.materials.append(mat_material_006)
me_motor_001.use_remesh_preserve_volume = False
me_motor_001.use_remesh_preserve_attributes = False
me_motor_001.use_mirror_vertex_groups = False
me_motor_001.update()

# ---- objects
ob_servoconnectortwist_001 = bpy.data.objects.new('servoConnectorTwist.001', me_motor_004)
ob_servomount_003 = bpy.data.objects.new('servoMount.003', me_motor)
ob_servomount_002 = bpy.data.objects.new('servoMount.002', me_motor)
ob_servoconnectorstraight_001 = bpy.data.objects.new('servoConnectorStraight.001', me_motor_006)
ob_servo_003 = bpy.data.objects.new('servo.003', me_motor_002)
ob_servo_002 = bpy.data.objects.new('servo.002', me_motor_002)
ob_servomount_004 = bpy.data.objects.new('servoMount.004', me_motor)
ob_servoconnectorstraight_002 = bpy.data.objects.new('servoConnectorStraight.002', me_motor_006)
ob_servo_004 = bpy.data.objects.new('servo.004', me_motor_002)
ob_servomount_005 = bpy.data.objects.new('servoMount.005', me_motor)
ob_servoconnectorstraight_003 = bpy.data.objects.new('servoConnectorStraight.003', me_motor_006)
ob_servo_005 = bpy.data.objects.new('servo.005', me_motor_002)
ob_foot_001 = bpy.data.objects.new('foot.001', me_motor_003)
ob_servomount_001 = bpy.data.objects.new('servoMount.001', me_motor)
ob_servo_001 = bpy.data.objects.new('servo.001', me_motor_002)
ob_servoconnectortwist_004 = bpy.data.objects.new('servoConnectorTwist.004', me_motor_004)
ob_servomount_016 = bpy.data.objects.new('servoMount.016', me_motor)
ob_servomount_017 = bpy.data.objects.new('servoMount.017', me_motor)
ob_servoconnectorstraight_010 = bpy.data.objects.new('servoConnectorStraight.010', me_motor_006)
ob_servo_016 = bpy.data.objects.new('servo.016', me_motor_002)
ob_servo_017 = bpy.data.objects.new('servo.017', me_motor_002)
ob_servomount_018 = bpy.data.objects.new('servoMount.018', me_motor)
ob_servoconnectorstraight_011 = bpy.data.objects.new('servoConnectorStraight.011', me_motor_006)
ob_servo_018 = bpy.data.objects.new('servo.018', me_motor_002)
ob_servomount_019 = bpy.data.objects.new('servoMount.019', me_motor)
ob_servoconnectorstraight_012 = bpy.data.objects.new('servoConnectorStraight.012', me_motor_006)
ob_servo_019 = bpy.data.objects.new('servo.019', me_motor_002)
ob_foot_004 = bpy.data.objects.new('foot.004', me_motor_003)
ob_servomount_020 = bpy.data.objects.new('servoMount.020', me_motor)
ob_servo_020 = bpy.data.objects.new('servo.020', me_motor_002)
ob_servoconnectortwist_002 = bpy.data.objects.new('servoConnectorTwist.002', me_motor_004)
ob_servomount_006 = bpy.data.objects.new('servoMount.006', me_motor)
ob_servomount_007 = bpy.data.objects.new('servoMount.007', me_motor)
ob_servoconnectorstraight_004 = bpy.data.objects.new('servoConnectorStraight.004', me_motor_006)
ob_servo_006 = bpy.data.objects.new('servo.006', me_motor_002)
ob_servo_007 = bpy.data.objects.new('servo.007', me_motor_002)
ob_servomount_008 = bpy.data.objects.new('servoMount.008', me_motor)
ob_servoconnectorstraight_005 = bpy.data.objects.new('servoConnectorStraight.005', me_motor_006)
ob_servo_008 = bpy.data.objects.new('servo.008', me_motor_002)
ob_servomount_009 = bpy.data.objects.new('servoMount.009', me_motor)
ob_servoconnectorstraight_006 = bpy.data.objects.new('servoConnectorStraight.006', me_motor_006)
ob_servo_009 = bpy.data.objects.new('servo.009', me_motor_002)
ob_foot_002 = bpy.data.objects.new('foot.002', me_motor_003)
ob_servomount_010 = bpy.data.objects.new('servoMount.010', me_motor)
ob_servo_010 = bpy.data.objects.new('servo.010', me_motor_002)
ob_servoconnectortwist_003 = bpy.data.objects.new('servoConnectorTwist.003', me_motor_004)
ob_servomount_011 = bpy.data.objects.new('servoMount.011', me_motor)
ob_servomount_012 = bpy.data.objects.new('servoMount.012', me_motor)
ob_servoconnectorstraight_007 = bpy.data.objects.new('servoConnectorStraight.007', me_motor_006)
ob_servo_011 = bpy.data.objects.new('servo.011', me_motor_002)
ob_servo_012 = bpy.data.objects.new('servo.012', me_motor_002)
ob_servomount_013 = bpy.data.objects.new('servoMount.013', me_motor)
ob_servoconnectorstraight_008 = bpy.data.objects.new('servoConnectorStraight.008', me_motor_006)
ob_servo_013 = bpy.data.objects.new('servo.013', me_motor_002)
ob_servomount_014 = bpy.data.objects.new('servoMount.014', me_motor)
ob_servoconnectorstraight_009 = bpy.data.objects.new('servoConnectorStraight.009', me_motor_006)
ob_servo_014 = bpy.data.objects.new('servo.014', me_motor_002)
ob_foot_003 = bpy.data.objects.new('foot.003', me_motor_003)
ob_servomount_015 = bpy.data.objects.new('servoMount.015', me_motor)
ob_servo_015 = bpy.data.objects.new('servo.015', me_motor_002)
ob_bodyplate = bpy.data.objects.new('bodyPlate', me_motor_001)
ob_foot = bpy.data.objects.new('foot', me_motor_003)
ob_servoconnectorstraight = bpy.data.objects.new('servoConnectorStraight', me_motor_006)
ob_servoconnectortwist = bpy.data.objects.new('servoConnectorTwist', me_motor_004)
ob_servo = bpy.data.objects.new('servo', me_motor_002)
ob_servomount = bpy.data.objects.new('servoMount', me_motor)
ob_bodyplate_001 = bpy.data.objects.new('bodyPlate.001', me_motor_001)
ob_bodyplate_002 = bpy.data.objects.new('bodyPlate.002', me_motor_001)

# ---- transforms, parenting, visibility, modifiers, constraints
ob_servoconnectortwist_001.location = (242.1, -556.0, 27.08)
ob_servoconnectortwist_001.rotation_euler = (-3.142, -1.51e-07, -1.571)
ob_servoconnectortwist_001.lineart.crease_threshold = 0.0
ob_servomount_003.location = (246.1, -557.7, -2.33)
ob_servomount_003.rotation_euler = (6.283, -1.571, 0.0)
ob_servomount_003.lineart.crease_threshold = 0.0
ob_servomount_002.location = (250.3, -558.8, 54.65)
ob_servomount_002.rotation_euler = (3.142, -0.0, 0.0)
ob_servomount_002.lineart.crease_threshold = 0.0
ob_servoconnectorstraight_001.location = (240.8, -559.3, -38.69)
ob_servoconnectorstraight_001.rotation_euler = (-1.344e-07, -1.571, 0.0)
ob_servoconnectorstraight_001.lineart.crease_threshold = 0.0
ob_servo_003.location = (236.0, -558.0, -2.969)
ob_servo_003.rotation_euler = (1.51e-07, 4.712, 0.0)
ob_servo_003.lineart.crease_threshold = 0.0
ob_servo_002.location = (249.7, -558.5, 44.52)
ob_servo_002.rotation_euler = (2.687e-07, 3.142, -3.142)
ob_servo_002.lineart.crease_threshold = 0.0
ob_servomount_004.location = (246.1, -557.7, -2.33)
ob_servomount_004.rotation_euler = (6.283, -1.571, 0.0)
ob_servomount_004.lineart.crease_threshold = 0.0
ob_servoconnectorstraight_002.location = (240.8, -559.3, -38.69)
ob_servoconnectorstraight_002.rotation_euler = (-1.344e-07, -1.571, 0.0)
ob_servoconnectorstraight_002.lineart.crease_threshold = 0.0
ob_servo_004.location = (236.0, -558.0, -2.969)
ob_servo_004.rotation_euler = (1.51e-07, 4.712, 0.0)
ob_servo_004.lineart.crease_threshold = 0.0
ob_servomount_005.location = (246.1, -557.7, -95.58)
ob_servomount_005.rotation_euler = (6.283, -1.571, 0.0)
ob_servomount_005.lineart.crease_threshold = 0.0
ob_servoconnectorstraight_003.location = (240.8, -559.3, -131.9)
ob_servoconnectorstraight_003.rotation_euler = (-1.344e-07, -1.571, 0.0)
ob_servoconnectorstraight_003.lineart.crease_threshold = 0.0
ob_servo_005.location = (236.0, -558.0, -96.22)
ob_servo_005.rotation_euler = (1.51e-07, 4.712, 0.0)
ob_servo_005.lineart.crease_threshold = 0.0
ob_foot_001.location = (245.2, -559.4, -221.5)
ob_foot_001.rotation_euler = (-1.344e-07, -1.571, 0.0)
ob_foot_001.lineart.crease_threshold = 0.0
ob_servomount_001.location = (250.3, -557.4, 54.65)
ob_servomount_001.rotation_euler = (3.142, -0.0, 0.0)
ob_servomount_001.lineart.crease_threshold = 0.0
ob_servo_001.location = (249.7, -557.1, 44.52)
ob_servo_001.rotation_euler = (2.687e-07, 3.142, -3.142)
ob_servo_001.lineart.crease_threshold = 0.0
ob_servoconnectortwist_004.location = (242.1, -274.1, 27.08)
ob_servoconnectortwist_004.rotation_euler = (-3.142, -1.51e-07, -1.571)
ob_servoconnectortwist_004.lineart.crease_threshold = 0.0
ob_servomount_016.location = (246.1, -275.8, -2.33)
ob_servomount_016.rotation_euler = (6.283, -1.571, 0.0)
ob_servomount_016.lineart.crease_threshold = 0.0
ob_servomount_017.location = (250.3, -276.9, 54.65)
ob_servomount_017.rotation_euler = (3.142, -0.0, 0.0)
ob_servomount_017.lineart.crease_threshold = 0.0
ob_servoconnectorstraight_010.location = (240.8, -277.4, -38.69)
ob_servoconnectorstraight_010.rotation_euler = (-1.344e-07, -1.571, 0.0)
ob_servoconnectorstraight_010.lineart.crease_threshold = 0.0
ob_servo_016.location = (236.0, -276.1, -2.969)
ob_servo_016.rotation_euler = (1.51e-07, 4.712, 0.0)
ob_servo_016.lineart.crease_threshold = 0.0
ob_servo_017.location = (249.7, -276.6, 44.52)
ob_servo_017.rotation_euler = (2.687e-07, 3.142, -3.142)
ob_servo_017.lineart.crease_threshold = 0.0
ob_servomount_018.location = (246.1, -275.8, -2.33)
ob_servomount_018.rotation_euler = (6.283, -1.571, 0.0)
ob_servomount_018.lineart.crease_threshold = 0.0
ob_servoconnectorstraight_011.location = (240.8, -277.4, -38.69)
ob_servoconnectorstraight_011.rotation_euler = (-1.344e-07, -1.571, 0.0)
ob_servoconnectorstraight_011.lineart.crease_threshold = 0.0
ob_servo_018.location = (236.0, -276.1, -2.969)
ob_servo_018.rotation_euler = (1.51e-07, 4.712, 0.0)
ob_servo_018.lineart.crease_threshold = 0.0
ob_servomount_019.location = (246.1, -275.8, -95.58)
ob_servomount_019.rotation_euler = (6.283, -1.571, 0.0)
ob_servomount_019.lineart.crease_threshold = 0.0
ob_servoconnectorstraight_012.location = (240.8, -277.4, -131.9)
ob_servoconnectorstraight_012.rotation_euler = (-1.344e-07, -1.571, 0.0)
ob_servoconnectorstraight_012.lineart.crease_threshold = 0.0
ob_servo_019.location = (236.0, -276.1, -96.22)
ob_servo_019.rotation_euler = (1.51e-07, 4.712, 0.0)
ob_servo_019.lineart.crease_threshold = 0.0
ob_foot_004.location = (245.2, -277.5, -221.5)
ob_foot_004.rotation_euler = (-1.344e-07, -1.571, 0.0)
ob_foot_004.lineart.crease_threshold = 0.0
ob_servomount_020.location = (250.3, -275.5, 54.65)
ob_servomount_020.rotation_euler = (3.142, -0.0, 0.0)
ob_servomount_020.lineart.crease_threshold = 0.0
ob_servo_020.location = (249.7, -275.2, 44.52)
ob_servo_020.rotation_euler = (2.687e-07, 3.142, -3.142)
ob_servo_020.lineart.crease_threshold = 0.0
ob_servoconnectortwist_002.location = (425.3, -560.3, 27.08)
ob_servoconnectortwist_002.rotation_euler = (-3.142, -1.51e-07, -4.712)
ob_servoconnectortwist_002.lineart.crease_threshold = 0.0
ob_servomount_006.location = (421.3, -558.6, -2.33)
ob_servomount_006.rotation_euler = (3.142, -1.571, 0.0)
ob_servomount_006.lineart.crease_threshold = 0.0
ob_servomount_007.location = (417.1, -557.5, 54.65)
ob_servomount_007.rotation_euler = (3.142, -0.0, -3.142)
ob_servomount_007.lineart.crease_threshold = 0.0
ob_servoconnectorstraight_004.location = (426.6, -557.0, -38.69)
ob_servoconnectorstraight_004.rotation_euler = (-3.142, -1.571, 0.0)
ob_servoconnectorstraight_004.lineart.crease_threshold = 0.0
ob_servo_006.location = (431.4, -558.3, -2.969)
ob_servo_006.rotation_euler = (-3.142, 4.712, 0.0)
ob_servo_006.lineart.crease_threshold = 0.0
ob_servo_007.location = (417.7, -557.8, 44.52)
ob_servo_007.rotation_euler = (2.687e-07, 3.142, -6.283)
ob_servo_007.lineart.crease_threshold = 0.0
ob_servomount_008.location = (421.3, -558.6, -2.33)
ob_servomount_008.rotation_euler = (3.142, -1.571, 0.0)
ob_servomount_008.lineart.crease_threshold = 0.0
ob_servoconnectorstraight_005.location = (426.6, -557.0, -38.69)
ob_servoconnectorstraight_005.rotation_euler = (-3.142, -1.571, 0.0)
ob_servoconnectorstraight_005.lineart.crease_threshold = 0.0
ob_servo_008.location = (431.4, -558.3, -2.969)
ob_servo_008.rotation_euler = (-3.142, 4.712, 0.0)
ob_servo_008.lineart.crease_threshold = 0.0
ob_servomount_009.location = (421.3, -558.6, -95.58)
ob_servomount_009.rotation_euler = (3.142, -1.571, 0.0)
ob_servomount_009.lineart.crease_threshold = 0.0
ob_servoconnectorstraight_006.location = (426.6, -557.0, -131.9)
ob_servoconnectorstraight_006.rotation_euler = (-3.142, -1.571, 0.0)
ob_servoconnectorstraight_006.lineart.crease_threshold = 0.0
ob_servo_009.location = (431.4, -558.3, -96.22)
ob_servo_009.rotation_euler = (-3.142, 4.712, 0.0)
ob_servo_009.lineart.crease_threshold = 0.0
ob_foot_002.location = (422.2, -556.9, -221.5)
ob_foot_002.rotation_euler = (-3.142, -1.571, 0.0)
ob_foot_002.lineart.crease_threshold = 0.0
ob_servomount_010.location = (417.1, -558.9, 54.65)
ob_servomount_010.rotation_euler = (3.142, -0.0, -3.142)
ob_servomount_010.lineart.crease_threshold = 0.0
ob_servo_010.location = (417.7, -559.2, 44.52)
ob_servo_010.rotation_euler = (2.687e-07, 3.142, -6.283)
ob_servo_010.lineart.crease_threshold = 0.0
ob_servoconnectortwist_003.location = (425.3, -280.9, 27.08)
ob_servoconnectortwist_003.rotation_euler = (-3.142, -1.51e-07, -4.712)
ob_servoconnectortwist_003.lineart.crease_threshold = 0.0
ob_servomount_011.location = (421.3, -279.1, -2.33)
ob_servomount_011.rotation_euler = (3.142, -1.571, 0.0)
ob_servomount_011.lineart.crease_threshold = 0.0
ob_servomount_012.location = (417.1, -278.1, 54.65)
ob_servomount_012.rotation_euler = (3.142, -0.0, -3.142)
ob_servomount_012.lineart.crease_threshold = 0.0
ob_servoconnectorstraight_007.location = (426.6, -277.6, -38.69)
ob_servoconnectorstraight_007.rotation_euler = (-3.142, -1.571, 0.0)
ob_servoconnectorstraight_007.lineart.crease_threshold = 0.0
ob_servo_011.location = (431.4, -278.9, -2.969)
ob_servo_011.rotation_euler = (-3.142, 4.712, 0.0)
ob_servo_011.lineart.crease_threshold = 0.0
ob_servo_012.location = (417.7, -278.4, 44.52)
ob_servo_012.rotation_euler = (2.687e-07, 3.142, -6.283)
ob_servo_012.lineart.crease_threshold = 0.0
ob_servomount_013.location = (421.3, -279.1, -2.33)
ob_servomount_013.rotation_euler = (3.142, -1.571, 0.0)
ob_servomount_013.lineart.crease_threshold = 0.0
ob_servoconnectorstraight_008.location = (426.6, -277.6, -38.69)
ob_servoconnectorstraight_008.rotation_euler = (-3.142, -1.571, 0.0)
ob_servoconnectorstraight_008.lineart.crease_threshold = 0.0
ob_servo_013.location = (431.4, -278.9, -2.969)
ob_servo_013.rotation_euler = (-3.142, 4.712, 0.0)
ob_servo_013.lineart.crease_threshold = 0.0
ob_servomount_014.location = (421.3, -279.1, -95.58)
ob_servomount_014.rotation_euler = (3.142, -1.571, 0.0)
ob_servomount_014.lineart.crease_threshold = 0.0
ob_servoconnectorstraight_009.location = (426.6, -277.6, -131.9)
ob_servoconnectorstraight_009.rotation_euler = (-3.142, -1.571, 0.0)
ob_servoconnectorstraight_009.lineart.crease_threshold = 0.0
ob_servo_014.location = (431.4, -278.9, -96.22)
ob_servo_014.rotation_euler = (-3.142, 4.712, 0.0)
ob_servo_014.lineart.crease_threshold = 0.0
ob_foot_003.location = (422.2, -277.5, -221.5)
ob_foot_003.rotation_euler = (-3.142, -1.571, 0.0)
ob_foot_003.lineart.crease_threshold = 0.0
ob_servomount_015.location = (417.1, -279.5, 54.65)
ob_servomount_015.rotation_euler = (3.142, -0.0, -3.142)
ob_servomount_015.lineart.crease_threshold = 0.0
ob_servo_015.location = (417.7, -279.7, 44.52)
ob_servo_015.rotation_euler = (2.687e-07, 3.142, -6.283)
ob_servo_015.lineart.crease_threshold = 0.0
ob_bodyplate.location = (58.81, 64.08, 4.231)
ob_bodyplate.lineart.crease_threshold = 0.0
ob_foot.location = (299.2, 2.0, 8.0)
ob_foot.lineart.crease_threshold = 0.0
ob_servoconnectorstraight.location = (569.0, 6.0, 9.689)
ob_servoconnectorstraight.lineart.crease_threshold = 0.0
ob_servoconnectortwist.location = (394.5, 8.968, 30.46)
ob_servoconnectortwist.lineart.crease_threshold = 0.0
ob_servo.location = (0.0, 0.0, 0.0)
ob_servo.lineart.crease_threshold = 0.0
ob_servomount.location = (711.6, 6.513, 3.787)
ob_servomount.lineart.crease_threshold = 0.0
ob_bodyplate_001.location = (331.9, -514.1, 45.53)
ob_bodyplate_001.lineart.crease_threshold = 0.0
ob_bodyplate_002.location = (334.3, -322.7, 53.53)
ob_bodyplate_002.rotation_euler = (0.0, -0.0, 3.142)
ob_bodyplate_002.lineart.crease_threshold = 0.0

# ---- collection membership
col_front_right_leg.objects.link(ob_servoconnectortwist_001)
col_front_right_leg.objects.link(ob_servomount_003)
col_front_right_leg.objects.link(ob_servomount_002)
col_front_right_leg.objects.link(ob_servoconnectorstraight_001)
col_front_right_leg.objects.link(ob_servo_003)
col_front_right_leg.objects.link(ob_servo_002)
col_front_right_leg.objects.link(ob_servomount_004)
col_front_right_leg.objects.link(ob_servoconnectorstraight_002)
col_front_right_leg.objects.link(ob_servo_004)
col_front_right_leg.objects.link(ob_servomount_005)
col_front_right_leg.objects.link(ob_servoconnectorstraight_003)
col_front_right_leg.objects.link(ob_servo_005)
col_front_right_leg.objects.link(ob_foot_001)
col_front_right_leg.objects.link(ob_servomount_001)
col_front_right_leg.objects.link(ob_servo_001)
col_back_right_leg.objects.link(ob_servoconnectortwist_004)
col_back_right_leg.objects.link(ob_servomount_016)
col_back_right_leg.objects.link(ob_servomount_017)
col_back_right_leg.objects.link(ob_servoconnectorstraight_010)
col_back_right_leg.objects.link(ob_servo_016)
col_back_right_leg.objects.link(ob_servo_017)
col_back_right_leg.objects.link(ob_servomount_018)
col_back_right_leg.objects.link(ob_servoconnectorstraight_011)
col_back_right_leg.objects.link(ob_servo_018)
col_back_right_leg.objects.link(ob_servomount_019)
col_back_right_leg.objects.link(ob_servoconnectorstraight_012)
col_back_right_leg.objects.link(ob_servo_019)
col_back_right_leg.objects.link(ob_foot_004)
col_back_right_leg.objects.link(ob_servomount_020)
col_back_right_leg.objects.link(ob_servo_020)
col_front_left_leg.objects.link(ob_servoconnectortwist_002)
col_front_left_leg.objects.link(ob_servomount_006)
col_front_left_leg.objects.link(ob_servomount_007)
col_front_left_leg.objects.link(ob_servoconnectorstraight_004)
col_front_left_leg.objects.link(ob_servo_006)
col_front_left_leg.objects.link(ob_servo_007)
col_front_left_leg.objects.link(ob_servomount_008)
col_front_left_leg.objects.link(ob_servoconnectorstraight_005)
col_front_left_leg.objects.link(ob_servo_008)
col_front_left_leg.objects.link(ob_servomount_009)
col_front_left_leg.objects.link(ob_servoconnectorstraight_006)
col_front_left_leg.objects.link(ob_servo_009)
col_front_left_leg.objects.link(ob_foot_002)
col_front_left_leg.objects.link(ob_servomount_010)
col_front_left_leg.objects.link(ob_servo_010)
col_back_left_leg.objects.link(ob_servoconnectortwist_003)
col_back_left_leg.objects.link(ob_servomount_011)
col_back_left_leg.objects.link(ob_servomount_012)
col_back_left_leg.objects.link(ob_servoconnectorstraight_007)
col_back_left_leg.objects.link(ob_servo_011)
col_back_left_leg.objects.link(ob_servo_012)
col_back_left_leg.objects.link(ob_servomount_013)
col_back_left_leg.objects.link(ob_servoconnectorstraight_008)
col_back_left_leg.objects.link(ob_servo_013)
col_back_left_leg.objects.link(ob_servomount_014)
col_back_left_leg.objects.link(ob_servoconnectorstraight_009)
col_back_left_leg.objects.link(ob_servo_014)
col_back_left_leg.objects.link(ob_foot_003)
col_back_left_leg.objects.link(ob_servomount_015)
col_back_left_leg.objects.link(ob_servo_015)
col_references.objects.link(ob_bodyplate)
col_references.objects.link(ob_foot)
col_references.objects.link(ob_servoconnectorstraight)
col_references.objects.link(ob_servoconnectortwist)
col_references.objects.link(ob_servo)
col_references.objects.link(ob_servomount)
col_body.objects.link(ob_bodyplate_001)
col_body.objects.link(ob_bodyplate_002)

# ---- scene / render settings (as saved in the file)
scene.frame_start = 0; scene.frame_end = 24; scene.frame_set(1)
scene.render.engine = 'BLENDER_EEVEE_NEXT'
scene.cycles.use_denoising = False
scene.cycles.samples = 128
scene.cycles.sampling_pattern = 'TABULATED_SOBOL'
scene.cycles.use_adaptive_sampling = False
scene.cycles.use_light_tree = False
scene.view_settings.view_transform = 'Filmic'
bpy.context.view_layer.update()

# ---- added for rendering (the .blend has no active camera and no usable light): camera, sun
cam_auto = bpy.data.cameras.new('AutoCamera')
cam_auto.lens = 50.0
cam_auto.sensor_width = 36.0
cam_auto.clip_end = 17575.3
ob_auto_camera = bpy.data.objects.new('AutoCamera', cam_auto)
scene.collection.objects.link(ob_auto_camera)
ob_auto_camera.location = (1358.16, -1429.67, 728.695)
ob_auto_camera.rotation_euler = (1.09748, -7.21219e-08, 0.694738)
scene.camera = ob_auto_camera
light_auto_sun = bpy.data.lights.new('AutoSun', 'SUN')
light_auto_sun.energy = 3.0
light_auto_sun.angle = 0.0523599
ob_auto_sun = bpy.data.objects.new('AutoSun', light_auto_sun)
scene.collection.objects.link(ob_auto_sun)
ob_auto_sun.rotation_euler = (0.872665, 0.174533, 0.523599)
bpy.context.view_layer.update()
